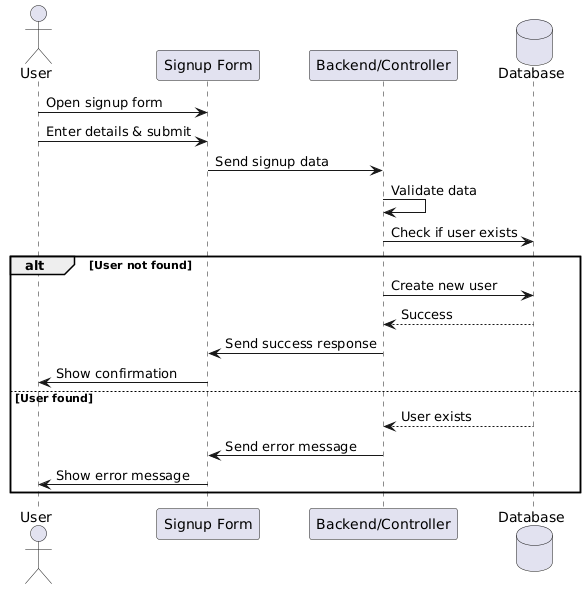

The diagram above was rendered by PlantUML. Its source (embedded in the PNG):
@startuml
actor User
participant "Signup Form" as Form
participant "Backend/Controller" as Backend
database Database

User -> Form: Open signup form
User -> Form: Enter details & submit
Form -> Backend: Send signup data
Backend -> Backend: Validate data
Backend -> Database: Check if user exists
alt User not found
    Backend -> Database: Create new user
    Database --> Backend: Success
    Backend -> Form: Send success response
    Form -> User: Show confirmation
else User found
    Database --> Backend: User exists
    Backend -> Form: Send error message
    Form -> User: Show error message
end
@enduml